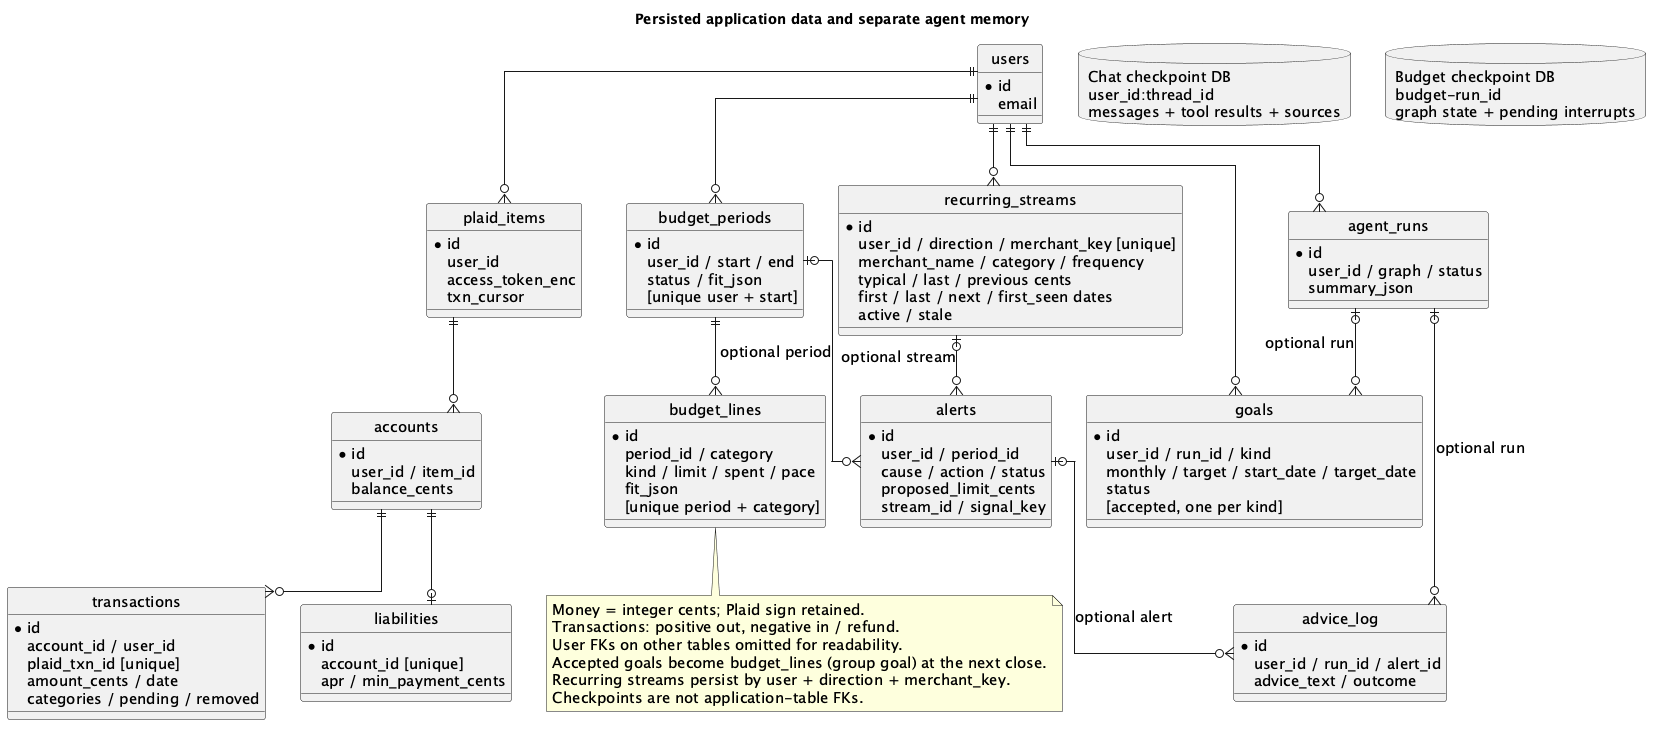

The diagram above was rendered by PlantUML. Its source (embedded in the PNG):
@startuml
allowmixing
title Persisted application data and separate agent memory
hide circle
skinparam shadowing false
skinparam defaultFontName SansSerif
skinparam defaultFontSize 15
skinparam linetype ortho
entity users {
  * id
  email
}
entity plaid_items {
  * id
  user_id
  access_token_enc
  txn_cursor
}
entity accounts {
  * id
  user_id / item_id
  balance_cents
}
entity transactions {
  * id
  account_id / user_id
  plaid_txn_id [unique]
  amount_cents / date
  categories / pending / removed
}
entity liabilities {
  * id
  account_id [unique]
  apr / min_payment_cents
}
entity budget_periods {
  * id
  user_id / start / end
  status / fit_json
  [unique user + start]
}
entity budget_lines {
  * id
  period_id / category
  kind / limit / spent / pace
  fit_json
  [unique period + category]
}
entity goals {
  * id
  user_id / run_id / kind
  monthly / target / start_date / target_date
  status
  [accepted, one per kind]
}
entity alerts {
  * id
  user_id / period_id
  cause / action / status
  proposed_limit_cents
  stream_id / signal_key
}
entity recurring_streams {
  * id
  user_id / direction / merchant_key [unique]
  merchant_name / category / frequency
  typical / last / previous cents
  first / last / next / first_seen dates
  active / stale
}
entity advice_log {
  * id
  user_id / run_id / alert_id
  advice_text / outcome
}
entity agent_runs {
  * id
  user_id / graph / status
  summary_json
}
database "Chat checkpoint DB\nuser_id:thread_id\nmessages + tool results + sources" as chat
database "Budget checkpoint DB\nbudget-run_id\ngraph state + pending interrupts" as budget
users ||--o{ plaid_items
plaid_items ||--o{ accounts
accounts ||--o{ transactions
accounts ||--o| liabilities
users ||--o{ budget_periods
budget_periods ||--o{ budget_lines
budget_periods |o--o{ alerts : optional period
users ||--o{ agent_runs
users ||--o{ recurring_streams
recurring_streams |o--o{ alerts : optional stream
users ||--o{ goals
agent_runs |o--o{ goals : optional run
agent_runs |o--o{ advice_log : optional run
alerts |o--o{ advice_log : optional alert
note bottom of budget_lines
Money = integer cents; Plaid sign retained.
Transactions: positive out, negative in / refund.
User FKs on other tables omitted for readability.
Accepted goals become budget_lines (group goal) at the next close.
Recurring streams persist by user + direction + merchant_key.
Checkpoints are not application-table FKs.
end note
@enduml